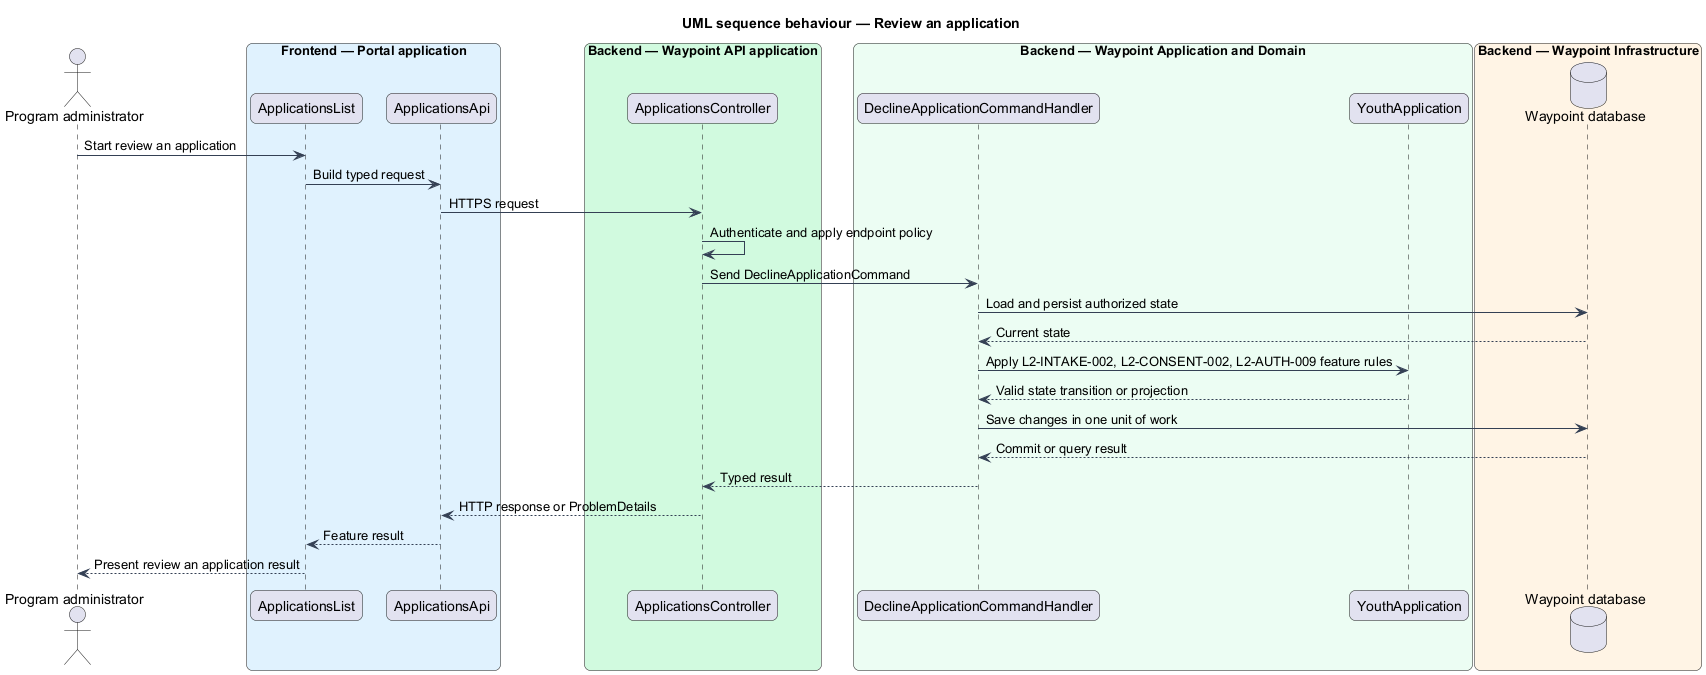

The diagram above was rendered by PlantUML. Its source (embedded in the PNG):
@startuml

title UML sequence behaviour — Review an application
skinparam backgroundColor #FFFFFF
skinparam shadowing false
skinparam roundcorner 12
skinparam defaultFontName Arial
skinparam ArrowColor #344054
skinparam rectangle {
  BorderColor #344054
  FontColor #101828
}
skinparam package {
  BorderColor #667085
  FontColor #101828
  BackgroundColor #F9FAFB
}
actor "Program administrator" as actor
box "Frontend — Portal application" #E0F2FE
  participant "ApplicationsList" as page
  participant "ApplicationsApi" as client
end box
box "Backend — Waypoint API application" #D1FADF
  participant "ApplicationsController" as controller
end box
box "Backend — Waypoint Application and Domain" #ECFDF3
  participant "DeclineApplicationCommandHandler" as handler
  participant "YouthApplication" as entity
end box
box "Backend — Waypoint Infrastructure" #FFF4E5
  database "Waypoint database" as db
end box
actor -> page : Start review an application
page -> client : Build typed request
client -> controller : HTTPS request
controller -> controller : Authenticate and apply endpoint policy
controller -> handler : Send DeclineApplicationCommand
handler -> db : Load and persist authorized state
db --> handler : Current state
handler -> entity : Apply L2-INTAKE-002, L2-CONSENT-002, L2-AUTH-009 feature rules
entity --> handler : Valid state transition or projection
handler -> db : Save changes in one unit of work
db --> handler : Commit or query result
handler --> controller : Typed result
controller --> client : HTTP response or ProblemDetails
client --> page : Feature result
page --> actor : Present review an application result
@enduml